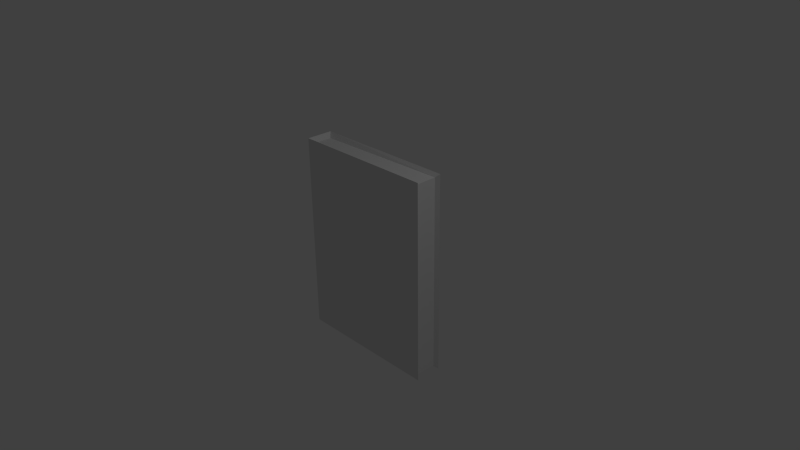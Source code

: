 # Source: Book.blend  (saved by Blender 2.73.0; exported with 4.5.12 LTS)
import bpy
from mathutils import Matrix  # noqa: F401  (used for matrix-valued properties, if any)

bpy.ops.wm.read_factory_settings(use_empty=True)
scene = bpy.context.scene
scene.name = 'Scene'

# ---- collections
col_collection_1 = bpy.data.collections.new('Collection 1'); scene.collection.children.link(col_collection_1)

# ---- world
world_world = bpy.data.worlds.new('World'); scene.world = world_world
world_world.color = (0.05088, 0.05088, 0.05088)
world_world.use_sun_shadow = False
world_world.sun_shadow_jitter_overblur = 0.0
world_world.cycles.sampling_method = 'MANUAL'
world_world.cycles.sample_map_resolution = 256

# ---- cameras
cam_camera = bpy.data.cameras.new('Camera')
cam_camera.clip_end = 100.0
cam_camera.lens = 35.0
cam_camera.sensor_width = 32.0
cam_camera.sensor_height = 18.0
cam_camera.ortho_scale = 7.314
cam_camera.dof.focus_distance = 0.0

# ---- lights
light_lamp = bpy.data.lights.new('Lamp', 'POINT')
light_lamp.transmission_factor = 0.0
light_lamp.cutoff_distance = 30.0
light_lamp.energy = 100.0
light_lamp.shadow_buffer_clip_start = 1.001
light_lamp.shadow_soft_size = 0.1
light_lamp.shadow_maximum_resolution = 0.006
light_lamp.use_absolute_resolution = True
light_lamp.cycles.use_multiple_importance_sampling = False

# ---- meshes
me_cube = bpy.data.meshes.new('Cube')
me_cube.from_pydata([(-1.0, -0.1823, -1.365), (-1.0, 0.1823, -1.365), (1.0, 0.1823, -1.365), (1.0, -0.1823, -1.365), (-1.0, -0.1823, 1.365), (-1.0, 0.1823, 1.365), (1.0, 0.1823, 1.365), (1.0, -0.1823, 1.365), (0.9501, 0.1438, -1.319), (0.9501, -0.1438, -1.319), (0.9501, 0.1438, 1.319), (0.9501, -0.1438, 1.319), (-0.9585, 0.1405, -1.293), (-0.9585, -0.1405, -1.293), (-0.9585, 0.1405, 1.293), (-0.9585, -0.1405, 1.293)], [], [(12, 1, 2, 8), (5, 6, 2, 1), (7, 4, 0, 3), (9, 3, 0, 13), (10, 11, 9, 8), (7, 3, 9, 11), (2, 6, 10, 8), (1, 0, 4, 5), (5, 14, 10, 6), (7, 11, 15, 4), (10, 14, 15, 11), (13, 12, 8, 9), (15, 14, 5, 4), (0, 1, 12, 13)])
_uv = me_cube.uv_layers.new(name='UVMap')
_uv.uv.foreach_set('vector', [0.7322, 0.01641, 0.7194, 0.005084, 0.9991, 8.843e-05, 0.9923, 0.008646, 0.2773, 0.7733, 0.2783, 0.4512, 0.7181, 0.4525, 0.7171, 0.7746, 0.2785, 0.3846, 0.2795, 0.06246, 0.7193, 0.06379, 0.7183, 0.3859, 0.9929, 0.05436, 0.9999, 0.06279, 0.7193, 0.06379, 0.7307, 0.05229, 0.2858, 0.4411, 0.286, 0.3947, 0.7108, 0.396, 0.7106, 0.4424, 0.2785, 0.3846, 0.7183, 0.3859, 0.7108, 0.396, 0.286, 0.3947, 0.7181, 0.4525, 0.2783, 0.4512, 0.2858, 0.4411, 0.7106, 0.4424, 0.7194, 0.005084, 0.7193, 0.06379, 0.2795, 0.06246, 0.2797, 0.003749, 0.2797, 0.003749, 0.2682, 0.01503, 0.007519, 0.008592, 0.0006607, 8.8e-05, 8.8e-05, 0.06262, 0.007062, 0.05419, 0.2667, 0.05094, 0.2795, 0.06246, 0.007519, 0.008592, 0.2682, 0.01503, 0.2667, 0.05094, 0.007062, 0.05419, 0.7307, 0.05229, 0.7322, 0.01641, 0.9923, 0.008646, 0.9929, 0.05436, 0.2667, 0.05094, 0.2682, 0.01503, 0.2797, 0.003749, 0.2795, 0.06246, 0.7193, 0.06379, 0.7194, 0.005084, 0.7322, 0.01641, 0.7307, 0.05229])
me_cube.use_remesh_preserve_volume = False
me_cube.use_remesh_preserve_attributes = False
me_cube.use_mirror_vertex_groups = False
me_cube.update()

# ---- objects
ob_cube = bpy.data.objects.new('Cube', me_cube)
ob_lamp = bpy.data.objects.new('Lamp', light_lamp)
ob_camera = bpy.data.objects.new('Camera', cam_camera)

# ---- transforms, parenting, visibility, modifiers, constraints
ob_cube.location = (0.0, 0.0, 0.0)
ob_cube.lineart.crease_threshold = 0.0
ob_lamp.location = (4.076, 1.005, 5.904)
ob_lamp.rotation_euler = (0.6503, 0.05522, 1.866)
ob_lamp.lock_rotations_4d = False
ob_lamp.empty_display_type = 'ARROWS'
ob_lamp.color = (0.0, 0.0, 0.0, 0.0)
ob_lamp.lineart.crease_threshold = 0.0
ob_camera.location = (7.481, -6.508, 5.344)
ob_camera.rotation_euler = (1.109, 0.01082, 0.8149)
ob_camera.lock_rotations_4d = False
ob_camera.empty_display_type = 'ARROWS'
ob_camera.color = (0.0, 0.0, 0.0, 0.0)
ob_camera.display_type = 'WIRE'
ob_camera.lineart.crease_threshold = 0.0

# ---- collection membership
col_collection_1.objects.link(ob_cube)
col_collection_1.objects.link(ob_lamp)
col_collection_1.objects.link(ob_camera)

# ---- scene / render settings (as saved in the file)
scene.camera = ob_camera
scene.frame_start = 1; scene.frame_end = 250; scene.frame_set(1)
scene.render.engine = 'CYCLES'
scene.render.resolution_percentage = 50
scene.render.fps = 30
scene.render.dither_intensity = 0.0
scene.render.use_motion_blur = True
scene.cycles.use_denoising = False
scene.cycles.samples = 50
scene.cycles.sampling_pattern = 'TABULATED_SOBOL'
scene.cycles.light_sampling_threshold = 0.0
scene.cycles.use_adaptive_sampling = False
scene.cycles.use_light_tree = False
scene.cycles.blur_glossy = 0.0
scene.cycles.pixel_filter_type = 'GAUSSIAN'
scene.cycles.sample_clamp_indirect = 0.0
scene.view_settings.view_transform = 'Standard'
bpy.context.view_layer.update()
